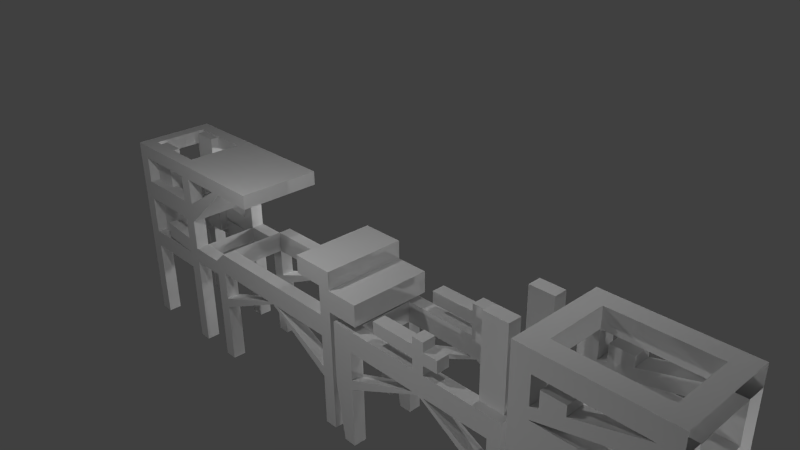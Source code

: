 # Source: achtergrond5.blend  (saved by Blender 2.74.0; exported with 4.5.12 LTS)
import bpy
from mathutils import Matrix  # noqa: F401  (used for matrix-valued properties, if any)

bpy.ops.wm.read_factory_settings(use_empty=True)
scene = bpy.context.scene
scene.name = 'Scene'

# ---- collections
col_collection_1 = bpy.data.collections.new('Collection 1'); scene.collection.children.link(col_collection_1)

# ---- materials (node trees are filled in below, after node groups)
mat_material = bpy.data.materials.new('Material')
mat_material.alpha_threshold = 0.0
mat_material.use_transparent_shadow = False
mat_material.roughness = 0.5
mat_material.line_color = (0.0, 0.0, 0.0, 1.0)

# ---- material node trees

# ---- world
world_world = bpy.data.worlds.new('World'); scene.world = world_world
world_world.color = (0.05088, 0.05088, 0.05088)
world_world.use_sun_shadow = False
world_world.sun_shadow_jitter_overblur = 0.0
world_world.cycles.sampling_method = 'MANUAL'
world_world.cycles.sample_map_resolution = 256

# ---- cameras
cam_camera = bpy.data.cameras.new('Camera')
cam_camera.clip_end = 100.0
cam_camera.lens = 35.0
cam_camera.sensor_width = 32.0
cam_camera.sensor_height = 18.0
cam_camera.ortho_scale = 7.314
cam_camera.dof.focus_distance = 0.0
cam_camera.dof.aperture_fstop = 128.0

# ---- lights
light_lamp_006 = bpy.data.lights.new('Lamp.006', 'POINT')
light_lamp_006.transmission_factor = 0.0
light_lamp_006.cutoff_distance = 30.0
light_lamp_006.energy = 100.0
light_lamp_006.shadow_buffer_clip_start = 1.001
light_lamp_006.shadow_soft_size = 0.1
light_lamp_006.shadow_maximum_resolution = 0.006
light_lamp_006.use_absolute_resolution = True
light_lamp_006.cycles.use_multiple_importance_sampling = False
light_lamp_005 = bpy.data.lights.new('Lamp.005', 'POINT')
light_lamp_005.transmission_factor = 0.0
light_lamp_005.cutoff_distance = 30.0
light_lamp_005.energy = 100.0
light_lamp_005.shadow_buffer_clip_start = 1.001
light_lamp_005.shadow_soft_size = 0.1
light_lamp_005.shadow_maximum_resolution = 0.006
light_lamp_005.use_absolute_resolution = True
light_lamp_005.cycles.use_multiple_importance_sampling = False
light_lamp_004 = bpy.data.lights.new('Lamp.004', 'POINT')
light_lamp_004.transmission_factor = 0.0
light_lamp_004.cutoff_distance = 30.0
light_lamp_004.energy = 100.0
light_lamp_004.shadow_buffer_clip_start = 1.001
light_lamp_004.shadow_soft_size = 0.1
light_lamp_004.shadow_maximum_resolution = 0.006
light_lamp_004.use_absolute_resolution = True
light_lamp_004.cycles.use_multiple_importance_sampling = False
light_lamp_003 = bpy.data.lights.new('Lamp.003', 'POINT')
light_lamp_003.transmission_factor = 0.0
light_lamp_003.cutoff_distance = 30.0
light_lamp_003.energy = 100.0
light_lamp_003.shadow_buffer_clip_start = 1.001
light_lamp_003.shadow_soft_size = 0.1
light_lamp_003.shadow_maximum_resolution = 0.006
light_lamp_003.use_absolute_resolution = True
light_lamp_003.cycles.use_multiple_importance_sampling = False
light_lamp_002 = bpy.data.lights.new('Lamp.002', 'POINT')
light_lamp_002.transmission_factor = 0.0
light_lamp_002.cutoff_distance = 30.0
light_lamp_002.energy = 100.0
light_lamp_002.shadow_buffer_clip_start = 1.001
light_lamp_002.shadow_soft_size = 0.1
light_lamp_002.shadow_maximum_resolution = 0.006
light_lamp_002.use_absolute_resolution = True
light_lamp_002.cycles.use_multiple_importance_sampling = False
light_lamp_001 = bpy.data.lights.new('Lamp.001', 'POINT')
light_lamp_001.transmission_factor = 0.0
light_lamp_001.cutoff_distance = 30.0
light_lamp_001.energy = 100.0
light_lamp_001.shadow_buffer_clip_start = 1.001
light_lamp_001.shadow_soft_size = 0.1
light_lamp_001.shadow_maximum_resolution = 0.006
light_lamp_001.use_absolute_resolution = True
light_lamp_001.cycles.use_multiple_importance_sampling = False
light_lamp = bpy.data.lights.new('Lamp', 'POINT')
light_lamp.transmission_factor = 0.0
light_lamp.cutoff_distance = 30.0
light_lamp.energy = 100.0
light_lamp.shadow_buffer_clip_start = 1.001
light_lamp.shadow_soft_size = 0.1
light_lamp.shadow_maximum_resolution = 0.006
light_lamp.use_absolute_resolution = True
light_lamp.cycles.use_multiple_importance_sampling = False

# ---- meshes
me_cube = bpy.data.meshes.new('Cube')
me_cube.from_pydata([(-4.673, 0.6182, -2.67), (-4.673, 0.42, -2.67), (-4.871, 0.42, -2.67), (-4.871, 0.6182, -2.67), (-4.673, 0.6182, 0.1616), (-4.673, 0.42, 0.1616), (-4.871, 0.42, 0.1616), (-4.871, 0.6182, 0.1616), (-4.673, 0.6182, -1.397), (-4.673, 0.42, -1.397), (-4.871, 0.42, -1.397), (-4.871, 0.6182, -1.397), (-4.673, 0.6182, -1.134), (-4.673, 0.42, -1.134), (-4.871, 0.42, -1.134), (-4.871, 0.6182, -1.134), (-4.673, 0.6182, -0.2451), (-4.673, 0.42, -0.2451), (-4.871, 0.42, -0.2451), (-4.871, 0.6182, -0.2451), (-4.673, 0.6182, -0.54), (-4.673, 0.42, -0.54), (-4.871, 0.42, -0.54), (-4.871, 0.6182, -0.54), (-3.454, 0.6182, -2.67), (-3.454, 0.42, -2.67), (-3.652, 0.42, -2.67), (-3.652, 0.6182, -2.67), (-3.454, 0.6182, 0.1616), (-3.454, 0.42, 0.1616), (-3.652, 0.42, 0.1616), (-3.652, 0.6182, 0.1616), (-3.454, 0.6182, -1.237), (-3.454, 0.42, -1.237), (-3.652, 0.42, -1.397), (-3.652, 0.6182, -1.397), (-3.454, 0.6182, -1.0), (-3.454, 0.42, -1.0), (-3.652, 0.42, -1.134), (-3.652, 0.6182, -1.134), (-3.454, 0.6182, -0.2451), (-3.454, 0.42, -0.2451), (-3.652, 0.42, -0.2451), (-3.652, 0.6182, -0.2451), (-3.454, 0.6182, -0.54), (-3.454, 0.42, -0.54), (-3.652, 0.42, -0.54), (-3.652, 0.6182, -0.54), (-4.229, 0.4864, 0.3524), (-4.229, 0.2882, 0.3524), (-4.601, 0.2882, 0.3524), (-4.601, 0.4864, 0.3524), (-4.229, 0.4864, -0.1297), (-4.229, 0.2882, -0.1297), (-4.601, 0.2882, -0.1297), (-4.601, 0.4864, -0.1297), (-4.229, 0.4864, -1.287), (-4.229, 0.2882, -1.287), (-4.601, 0.2882, -1.287), (-4.601, 0.4864, -1.287), (-3.454, 0.0, -0.2451), (-3.652, 0.0, -0.2451), (-3.454, 0.0, -0.54), (-3.652, 0.0, -0.54), (-4.673, 0.0, -0.2451), (-4.871, 0.0, -0.2451), (-4.673, 0.0, -0.54), (-4.871, 0.0, -0.54), (-4.673, 0.0, -1.397), (-4.871, 0.0, -1.397), (-4.673, 0.0, -1.134), (-4.871, 0.0, -1.134), (-3.454, 0.0, -1.237), (-3.652, 0.0, -1.397), (-3.454, 0.0, -1.0), (-3.652, 0.0, -1.134), (-4.673, 0.6182, 0.3716), (-4.673, 0.42, 0.3716), (-4.871, 0.42, 0.3716), (-4.871, 0.6182, 0.3716), (-3.454, 0.6182, 0.3716), (-3.454, 0.42, 0.3716), (-3.652, 0.42, 0.3716), (-3.652, 0.6182, 0.3716), (-3.454, 0.0, 0.1616), (-3.652, 0.0, 0.1616), (-3.454, 0.0, 0.3716), (-3.652, 0.0, 0.3716), (-4.673, 0.0, 0.1616), (-4.871, 0.0, 0.1616), (-4.673, 0.0, 0.3716), (-4.871, 0.0, 0.3716), (-2.81, 0.6182, 0.1616), (-2.81, 0.42, 0.1616), (-2.81, 0.6182, 0.3716), (-2.81, 0.42, 0.3716), (-2.81, 0.0, 0.1616), (-2.81, 0.0, 0.3716), (-1.985, 0.6182, 0.1616), (-1.985, 0.42, 0.1616), (-1.985, 0.6182, 0.3716), (-1.985, 0.42, 0.3716), (-1.985, 0.0, 0.1616), (-1.985, 0.0, 0.3716), (-2.702, 0.6182, -2.67), (-2.702, 0.42, -2.67), (-2.901, 0.42, -2.67), (-2.901, 0.6182, -2.67), (-2.705, 0.6182, -1.142), (-2.705, 0.42, -1.142), (-2.901, 0.42, -1.237), (-2.901, 0.6182, -1.237), (-2.702, 0.6182, -0.8194), (-2.702, 0.42, -0.8194), (-2.901, 0.42, -1.0), (-2.901, 0.6182, -1.0), (-2.705, 0.0, -1.142), (-2.901, 0.0, -1.237), (-2.702, 0.0, -0.8194), (-2.901, 0.0, -1.0), (-0.1854, 0.6182, -2.574), (-0.1854, 0.42, -2.574), (-0.3836, 0.42, -2.574), (-0.3836, 0.6182, -2.574), (-0.1854, 0.6182, -1.141), (-0.1854, 0.42, -1.141), (-0.3836, 0.42, -1.14), (-0.3836, 0.6182, -1.14), (-0.1854, 0.6182, -0.8171), (-0.1854, 0.42, -0.8171), (-0.3836, 0.42, -0.8167), (-0.3836, 0.6182, -0.8167), (-0.1854, 0.0, -1.141), (-0.3836, 0.0, -1.14), (-0.1854, 0.0, -0.8171), (-0.3836, 0.0, -0.8167), (-2.658, 0.42, 0.3716), (-2.658, 0.0, 0.3716), (-2.658, 0.0, 0.1616), (-2.658, 0.42, 0.1616), (-2.658, 0.6182, 0.1616), (-2.658, 0.6182, 0.3716), (-1.569, 0.6182, -1.141), (-1.569, 0.42, -1.141), (-1.567, 0.6182, -0.8181), (-1.567, 0.42, -0.8181), (-1.388, 0.6182, -1.141), (-1.388, 0.42, -1.141), (-1.386, 0.6182, -0.8179), (-1.386, 0.42, -0.8179), (-2.704, 0.6182, -1.736), (-2.704, 0.42, -1.736), (-2.901, 0.42, -1.794), (-2.901, 0.6182, -1.794), (-2.704, 0.6182, -1.582), (-2.704, 0.42, -1.582), (-2.901, 0.42, -1.65), (-2.901, 0.6182, -1.65), (-0.1854, 0.6182, -1.804), (-0.1854, 0.42, -1.804), (-0.3836, 0.42, -1.803), (-0.3836, 0.6182, -1.803), (-0.1854, 0.6182, -1.645), (-0.1854, 0.42, -1.645), (-0.3836, 0.42, -1.645), (-0.3836, 0.6182, -1.645), (-1.478, 0.6182, -1.141), (-1.478, 0.42, -1.141), (-1.477, 0.6182, -0.818), (-1.477, 0.42, -0.818), (-0.184, 0.6182, -0.09975), (-0.184, 0.42, -0.09975), (-0.3822, 0.42, -0.09937), (-0.3822, 0.6182, -0.09937), (-0.184, 0.0, -0.09975), (-0.3822, 0.0, -0.09937), (-0.3832, 0.42, -0.6939), (-0.3832, 0.0, -0.6939), (-0.185, 0.0, -0.6943), (-0.185, 0.42, -0.6943), (-0.185, 0.6182, -0.6943), (-0.3832, 0.6182, -0.6939), (-0.3826, 0.0, -0.3725), (-0.1845, 0.42, -0.3729), (-0.1845, 0.6182, -0.3729), (-0.3826, 0.42, -0.3725), (-0.1845, 0.0, -0.3729), (-0.3826, 0.6182, -0.3725), (0.3114, 0.0, -0.6955), (0.3114, 0.42, -0.6955), (0.3114, 0.6182, -0.6955), (0.3119, 0.42, -0.374), (0.3119, 0.6182, -0.374), (0.3119, 0.0, -0.374), (-0.8284, 0.42, -0.09855), (-0.8284, 0.6182, -0.09855), (-0.8284, 0.0, -0.09855), (-0.8289, 0.0, -0.3717), (-0.8289, 0.42, -0.3717), (-0.8289, 0.6182, -0.3717), (0.2119, 0.6182, -2.65), (0.2119, 0.42, -2.65), (0.0137, 0.42, -2.65), (0.0137, 0.6182, -2.65), (0.2091, 0.6182, -1.122), (0.2091, 0.42, -1.122), (-0.1164, 0.42, -1.127), (-0.1164, 0.6182, -1.127), (0.2119, 0.6182, -0.7992), (0.2119, 0.42, -0.7992), (-0.1164, 0.42, -0.8011), (-0.1164, 0.6182, -0.8011), (0.2091, 0.0, -1.122), (-0.1164, 0.0, -1.127), (0.2119, 0.0, -0.7992), (-0.1164, 0.0, -0.8011), (2.729, 0.6182, -2.553), (2.729, 0.42, -2.553), (2.531, 0.42, -2.553), (2.531, 0.6182, -2.553), (2.729, 0.6182, -1.121), (2.729, 0.42, -1.121), (2.531, 0.42, -1.12), (2.531, 0.6182, -1.12), (2.729, 0.6182, -0.7969), (2.729, 0.42, -0.7969), (2.531, 0.42, -0.7965), (2.531, 0.6182, -0.7965), (2.729, 0.0, -1.121), (2.531, 0.0, -1.12), (2.729, 0.0, -0.7969), (2.531, 0.0, -0.7965), (1.345, 0.6182, -1.121), (1.345, 0.42, -1.121), (1.347, 0.6182, -0.7978), (1.347, 0.42, -0.7978), (1.527, 0.6182, -1.121), (1.527, 0.42, -1.121), (1.528, 0.6182, -0.7976), (1.528, 0.42, -0.7976), (0.2102, 0.6182, -1.716), (0.2102, 0.42, -1.716), (-0.1164, 0.42, -1.774), (-0.1164, 0.6182, -1.774), (0.2099, 0.6182, -1.562), (0.2099, 0.42, -1.562), (-0.1164, 0.42, -1.63), (-0.1164, 0.6182, -1.63), (2.729, 0.6182, -1.783), (2.729, 0.42, -1.783), (2.531, 0.42, -1.783), (2.531, 0.6182, -1.783), (2.729, 0.6182, -1.625), (2.729, 0.42, -1.625), (2.531, 0.42, -1.625), (2.531, 0.6182, -1.625), (1.436, 0.6182, -1.121), (1.436, 0.42, -1.121), (1.437, 0.6182, -0.7977), (1.437, 0.42, -0.7977), (-3.454, 0.6182, -0.812), (-3.454, 0.42, -0.812), (-3.652, 0.42, -0.8912), (-3.652, 0.6182, -0.8912), (-4.26, 0.42, -1.08), (-4.26, 0.6182, -1.08), (1.346, 0.6182, -0.3304), (-4.26, 0.42, -0.837), (-4.26, 0.6182, -0.837), (1.346, 0.42, -0.3304), (1.527, 0.6182, -0.3302), (1.527, 0.42, -0.3302), (1.437, 0.6182, -0.3303), (1.437, 0.42, -0.3303), (1.347, 0.42, -0.6298), (1.437, 0.42, -0.6297), (1.437, 0.6182, -0.6297), (1.347, 0.6182, -0.6298), (1.528, 0.42, -0.654), (1.528, 0.6182, -0.654), (1.437, 0.42, -0.4424), (1.346, 0.6182, -0.4425), (1.527, 0.6182, -0.4707), (1.346, 0.42, -0.4425), (1.437, 0.6182, -0.4424), (1.527, 0.42, -0.4707), (1.755, 0.42, -0.6538), (1.755, 0.6182, -0.6538), (1.755, 0.6182, -0.4704), (1.755, 0.42, -0.4704), (0.6597, 0.42, -0.6306), (0.6597, 0.6182, -0.6306), (0.6595, 0.6182, -0.4433), (0.6595, 0.42, -0.4433), (2.657, 0.4864, 0.3921), (2.657, 0.2882, 0.3921), (2.286, 0.2882, 0.3921), (2.286, 0.4864, 0.3921), (2.657, 0.4864, -0.09002), (2.657, 0.2882, -0.09002), (2.286, 0.2882, -0.09002), (2.286, 0.4864, -0.09002), (2.657, 0.4864, -1.024), (2.657, 0.2882, -1.024), (2.286, 0.2882, -1.024), (2.286, 0.4864, -1.024), (3.159, 0.7238, -3.801), (3.159, 0.4483, -3.801), (2.883, 0.4483, -3.801), (2.883, 0.7238, -3.801), (3.159, 0.7238, 0.1359), (3.159, 0.4483, 0.1359), (2.883, 0.4483, 0.1359), (2.883, 0.7238, 0.1359), (3.159, 0.7238, -2.03), (3.159, 0.4483, -2.03), (2.883, 0.4483, -2.03), (2.883, 0.7238, -2.03), (3.159, 0.7238, -1.666), (3.159, 0.4483, -1.666), (2.883, 0.4483, -1.666), (2.883, 0.7238, -1.666), (3.159, 0.7238, -0.4294), (3.159, 0.4483, -0.4294), (2.883, 0.4483, -0.4294), (2.883, 0.7238, -0.4294), (3.159, 0.7238, -0.8395), (3.159, 0.4483, -0.8395), (2.883, 0.4483, -0.8395), (2.883, 0.7238, -0.8395), (4.854, 0.7238, -3.801), (4.854, 0.4483, -3.801), (4.579, 0.4483, -3.801), (4.579, 0.7238, -3.801), (4.854, 0.7238, 0.1359), (4.854, 0.4483, 0.1359), (4.579, 0.4483, 0.1359), (4.579, 0.7238, 0.1359), (4.854, 0.7238, -1.808), (4.854, 0.4483, -1.808), (4.579, 0.4483, -2.03), (4.579, 0.7238, -2.03), (4.854, 0.7238, -1.479), (4.854, 0.4483, -1.479), (4.579, 0.4483, -1.666), (4.579, 0.7238, -1.666), (4.854, 0.7238, -0.4294), (4.854, 0.4483, -0.4294), (4.579, 0.4483, -0.4294), (4.579, 0.7238, -0.4294), (4.854, 0.7238, -0.8395), (4.854, 0.4483, -0.8395), (4.579, 0.4483, -0.8395), (4.579, 0.7238, -0.8395), (3.28, 0.4483, -0.2285), (3.28, 0.7238, -0.2285), (3.28, 0.7238, -0.4006), (3.28, 0.4483, -0.4006), (3.614, 0.4483, -0.3214), (3.614, 0.4483, -0.1348), (3.614, 0.7238, -0.3214), (4.854, 0.7238, -0.09226), (3.614, 0.7238, -0.1348), (4.579, 0.7238, -0.09226), (4.579, 0.4483, -0.09226), (4.854, 0.4483, -0.09226), (4.854, 0.0, -0.4294), (4.579, 0.0, -0.4294), (4.854, 0.0, -0.8395), (4.579, 0.0, -0.8395), (3.159, 0.0, -0.4294), (2.883, 0.0, -0.4294), (3.159, 0.0, -0.8395), (2.883, 0.0, -0.8395), (3.159, 0.0, -2.03), (2.883, 0.0, -2.03), (3.159, 0.0, -1.666), (2.883, 0.0, -1.666), (4.854, 0.0, -1.808), (4.579, 0.0, -2.03), (4.854, 0.0, -1.479), (4.579, 0.0, -1.666), (3.159, 0.7238, 0.4279), (3.159, 0.4483, 0.4279), (2.883, 0.4483, 0.4279), (2.883, 0.7238, 0.4279), (4.854, 0.7238, 0.4279), (4.854, 0.4483, 0.4279), (4.579, 0.4483, 0.4279), (4.579, 0.7238, 0.4279), (4.854, 0.0, 0.1359), (4.579, 0.0, 0.1359), (4.854, 0.0, 0.4279), (4.579, 0.0, 0.4279), (3.159, 0.0, 0.1359), (2.883, 0.0, 0.1359), (3.159, 0.0, 0.4279), (2.883, 0.0, 0.4279), (4.854, 0.7238, -1.218), (4.854, 0.4483, -1.218), (4.579, 0.4483, -1.328), (4.579, 0.7238, -1.328), (2.883, 0.7238, -0.2625), (2.883, 0.4483, -0.2625), (3.159, 0.4483, -0.2625), (3.159, 0.7238, -0.2625), (3.281, 0.4483, 0.007717), (3.281, 0.7238, 0.007717), (3.614, 0.4483, 0.008718), (3.614, 0.7238, 0.008718)], [], [(0, 1, 2, 3), (84, 29, 93, 96), (16, 4, 5, 17), (17, 5, 6, 18), (18, 6, 7, 19), (8, 0, 3, 11), (12, 8, 11, 15), (2, 10, 11, 3), (1, 9, 10, 2), (0, 8, 9, 1), (20, 12, 15, 23), (10, 14, 15, 11), (13, 14, 71, 70), (8, 12, 13, 9), (4, 16, 19, 7), (22, 18, 19, 23), (22, 21, 66, 67), (20, 21, 17, 16), (12, 20, 21, 13), (13, 21, 22, 14), (14, 22, 23, 15), (16, 20, 23, 19), (24, 25, 26, 27), (31, 30, 82, 83), (40, 28, 29, 41), (41, 29, 30, 42), (42, 30, 31, 43), (32, 24, 27, 35), (36, 32, 35, 39), (26, 34, 35, 27), (25, 33, 34, 26), (24, 32, 33, 25), (260, 36, 39, 263), (34, 38, 39, 35), (37, 38, 75, 74), (32, 36, 37, 33), (28, 40, 43, 31), (46, 42, 43, 47), (46, 45, 62, 63), (44, 45, 41, 40), (260, 44, 45, 261), (261, 45, 46, 262), (262, 46, 47, 263), (40, 44, 47, 43), (48, 51, 50, 49), (52, 48, 49, 53), (53, 49, 50, 54), (54, 50, 51, 55), (48, 52, 55, 51), (58, 54, 55, 59), (57, 53, 54, 58), (56, 52, 53, 57), (52, 56, 59, 55), (20, 16, 43, 47), (16, 17, 42, 43), (20, 47, 46, 21), (46, 42, 17, 21), (263, 39, 265, 268), (41, 42, 61, 60), (42, 46, 63, 61), (45, 62, 60, 41), (262, 263, 268, 267), (17, 18, 65, 64), (18, 22, 67, 65), (21, 17, 64, 66), (12, 13, 38, 39), (8, 12, 39, 35), (35, 34, 9, 8), (34, 38, 13, 9), (44, 260, 263, 47), (14, 10, 69, 71), (9, 13, 70, 68), (10, 9, 68, 69), (36, 260, 261, 37), (38, 34, 73, 75), (33, 37, 74, 72), (34, 33, 72, 73), (76, 79, 78, 77), (80, 83, 82, 81), (28, 31, 83, 80), (81, 86, 97, 95), (7, 6, 78, 79), (5, 77, 90, 88), (4, 7, 79, 76), (5, 4, 76, 77), (77, 82, 83, 76), (83, 31, 4, 76), (30, 82, 77, 5), (4, 31, 30, 5), (82, 30, 85, 87), (81, 82, 87, 86), (30, 29, 84, 85), (264, 267, 268, 265), (78, 6, 89, 91), (77, 78, 91, 90), (6, 5, 88, 89), (138, 139, 99, 102), (136, 137, 103, 101), (28, 80, 94, 92), (80, 81, 95, 94), (29, 28, 92, 93), (99, 101, 103, 102), (99, 98, 100, 101), (272, 273, 271, 270), (140, 141, 100, 98), (141, 136, 101, 100), (139, 140, 98, 99), (104, 105, 106, 107), (150, 104, 107, 153), (112, 108, 111, 115), (156, 110, 111, 157), (155, 109, 110, 156), (154, 108, 109, 155), (110, 111, 115, 114), (113, 114, 119, 118), (108, 112, 113, 109), (37, 261, 262, 38), (114, 110, 117, 119), (109, 113, 118, 116), (110, 109, 116, 117), (36, 115, 111, 32), (37, 114, 115, 36), (37, 33, 110, 114), (32, 111, 110, 33), (112, 115, 114, 113), (120, 121, 122, 123), (158, 120, 123, 161), (128, 124, 127, 131), (164, 126, 127, 165), (163, 125, 126, 164), (162, 124, 125, 163), (126, 127, 131, 130), (186, 183, 171, 174), (124, 128, 129, 125), (130, 126, 133, 135), (125, 129, 134, 132), (126, 125, 132, 133), (187, 185, 198, 199), (147, 146, 127, 126), (142, 108, 112, 144), (148, 149, 130, 131), (147, 126, 130, 149), (93, 92, 140, 139), (94, 95, 136, 141), (92, 94, 141, 140), (39, 38, 264, 265), (95, 97, 137, 136), (96, 93, 139, 138), (139, 138, 62, 45), (44, 140, 139, 45), (40, 92, 140, 44), (41, 93, 92, 40), (41, 60, 96, 93), (109, 143, 145, 113), (112, 113, 145, 144), (166, 142, 144, 168), (109, 108, 142, 143), (127, 146, 148, 131), (167, 147, 149, 169), (168, 169, 149, 148), (167, 166, 146, 147), (104, 150, 151, 105), (105, 151, 152, 106), (106, 152, 153, 107), (154, 150, 153, 157), (108, 154, 157, 111), (150, 154, 155, 151), (151, 155, 156, 152), (152, 156, 157, 153), (120, 158, 159, 121), (121, 159, 160, 122), (122, 160, 161, 123), (162, 158, 161, 165), (124, 162, 165, 127), (158, 162, 163, 159), (159, 163, 164, 160), (160, 164, 165, 161), (143, 142, 166, 167), (144, 145, 169, 168), (143, 167, 169, 145), (146, 166, 168, 148), (167, 151, 150, 166), (154, 155, 143, 142), (151, 167, 143, 155), (154, 142, 166, 150), (166, 161, 160, 167), (165, 161, 166, 146), (146, 147, 164, 165), (147, 167, 160, 164), (171, 172, 175, 174), (170, 173, 172, 171), (183, 184, 170, 171), (185, 182, 197, 198), (184, 187, 173, 170), (128, 131, 181, 180), (131, 130, 176, 181), (129, 128, 180, 179), (38, 262, 267, 264), (130, 135, 177, 176), (134, 129, 179, 178), (180, 181, 187, 184), (181, 176, 185, 187), (184, 183, 191, 192), (176, 177, 182, 185), (183, 186, 193, 191), (189, 190, 192, 191), (188, 189, 191, 193), (180, 184, 192, 190), (178, 179, 189, 188), (179, 180, 190, 189), (198, 197, 196, 194), (199, 198, 194, 195), (173, 187, 199, 195), (175, 172, 194, 196), (172, 173, 195, 194), (200, 201, 202, 203), (240, 200, 203, 243), (208, 204, 207, 211), (246, 206, 207, 247), (245, 205, 206, 246), (244, 204, 205, 245), (206, 210, 211, 207), (209, 210, 215, 214), (204, 205, 209, 208), (210, 206, 213, 215), (205, 209, 214, 212), (206, 205, 212, 213), (208, 211, 210, 209), (216, 217, 218, 219), (248, 216, 219, 251), (224, 220, 223, 227), (254, 222, 223, 255), (253, 221, 222, 254), (252, 220, 221, 253), (222, 223, 227, 226), (220, 224, 225, 221), (226, 222, 229, 231), (221, 225, 230, 228), (222, 221, 228, 229), (237, 236, 223, 222), (232, 204, 208, 234), (238, 239, 226, 227), (237, 222, 226, 239), (205, 233, 235, 209), (208, 209, 235, 234), (256, 232, 234, 258), (205, 204, 232, 233), (223, 236, 238, 227), (257, 237, 239, 259), (284, 281, 266, 272), (257, 256, 236, 237), (200, 240, 241, 201), (201, 241, 242, 202), (202, 242, 243, 203), (244, 240, 243, 247), (204, 244, 247, 207), (240, 244, 245, 241), (241, 245, 246, 242), (242, 246, 247, 243), (216, 248, 249, 217), (217, 249, 250, 218), (218, 250, 251, 219), (252, 248, 251, 255), (220, 252, 255, 223), (248, 252, 253, 249), (249, 253, 254, 250), (250, 251, 255, 254), (233, 232, 256, 257), (283, 280, 273, 269), (233, 257, 259, 235), (236, 256, 258, 238), (257, 241, 240, 256), (244, 245, 233, 232), (241, 257, 233, 245), (244, 232, 256, 240), (256, 251, 250, 257), (255, 251, 256, 236), (236, 237, 254, 255), (237, 257, 250, 254), (225, 224, 227, 226), (230, 225, 226, 231), (266, 269, 273, 272), (285, 282, 270, 271), (280, 285, 271, 273), (282, 284, 272, 270), (281, 283, 269, 266), (234, 235, 274, 277), (238, 258, 276, 279), (259, 239, 278, 275), (239, 238, 279, 278), (235, 259, 275, 274), (258, 234, 277, 276), (283, 281, 292, 293), (279, 276, 284, 282), (275, 278, 285, 280), (282, 285, 289, 288), (274, 275, 280, 283), (276, 277, 281, 284), (286, 287, 288, 289), (279, 282, 288, 287), (278, 279, 287, 286), (285, 278, 286, 289), (291, 290, 293, 292), (281, 277, 291, 292), (277, 274, 290, 291), (274, 283, 293, 290), (294, 297, 296, 295), (298, 294, 295, 299), (299, 295, 296, 300), (300, 296, 297, 301), (294, 298, 301, 297), (304, 300, 301, 305), (303, 299, 300, 304), (302, 298, 299, 303), (298, 302, 305, 301), (306, 307, 308, 309), (405, 310, 311, 404), (404, 311, 312, 403), (403, 312, 313, 402), (314, 306, 309, 317), (318, 314, 317, 321), (308, 316, 317, 309), (307, 315, 316, 308), (306, 314, 315, 307), (326, 318, 321, 329), (316, 320, 321, 317), (319, 320, 377, 376), (314, 315, 319, 318), (405, 322, 325, 402), (328, 324, 325, 329), (328, 327, 372, 373), (326, 322, 323, 327), (318, 326, 327, 319), (319, 327, 328, 320), (320, 328, 329, 321), (322, 326, 329, 325), (330, 331, 332, 333), (337, 336, 388, 389), (361, 334, 335, 365), (365, 335, 336, 364), (364, 336, 337, 363), (338, 330, 333, 341), (342, 338, 341, 345), (332, 340, 341, 333), (331, 339, 340, 332), (330, 338, 339, 331), (398, 342, 345, 401), (340, 344, 345, 341), (343, 344, 381, 380), (338, 342, 343, 339), (361, 346, 349, 363), (352, 348, 349, 353), (352, 351, 368, 369), (350, 346, 347, 351), (398, 350, 351, 399), (399, 351, 352, 400), (400, 352, 353, 401), (346, 350, 353, 349), (355, 405, 404, 354), (360, 362, 337, 363), (358, 364, 336, 359), (357, 323, 322, 356), (364, 358, 360, 363), (334, 361, 363, 337), (348, 364, 363, 349), (347, 365, 364, 348), (346, 361, 365, 347), (326, 322, 349, 353), (322, 323, 348, 349), (326, 353, 352, 327), (352, 348, 323, 327), (310, 405, 402, 313), (347, 348, 367, 366), (348, 352, 369, 367), (351, 347, 366, 368), (344, 400, 401, 345), (323, 324, 371, 370), (324, 328, 373, 371), (327, 323, 370, 372), (318, 319, 344, 345), (314, 318, 345, 341), (341, 340, 315, 314), (340, 344, 319, 315), (350, 398, 401, 353), (320, 316, 375, 377), (315, 319, 376, 374), (316, 315, 374, 375), (342, 398, 399, 343), (344, 340, 379, 381), (339, 343, 380, 378), (340, 339, 378, 379), (382, 385, 384, 383), (386, 389, 388, 387), (334, 337, 389, 386), (313, 312, 384, 385), (311, 383, 396, 394), (310, 313, 385, 382), (311, 310, 382, 383), (383, 388, 389, 382), (389, 337, 310, 382), (336, 388, 383, 311), (310, 337, 336, 311), (388, 336, 391, 393), (387, 388, 393, 392), (336, 335, 390, 391), (323, 404, 403, 324), (384, 312, 395, 397), (383, 384, 397, 396), (312, 311, 394, 395), (343, 399, 400, 344), (322, 405, 404, 323), (324, 403, 402, 325), (357, 358, 359, 354), (356, 355, 362, 360), (337, 362, 359, 336), (322, 405, 355, 356), (323, 357, 354, 404), (358, 357, 356, 360), (355, 354, 406, 407), (409, 407, 406, 408), (354, 359, 408, 406), (362, 355, 407, 409), (359, 362, 409, 408)])
_uv = me_cube.uv_layers.new(name='UVMap')
_uv.uv.foreach_set('vector', [0.4466, 0.9993, 0.4466, 0.9797, 0.4663, 0.9797, 0.4663, 0.9993, 0.184, 0.7417, 0.2257, 0.7417, 0.2257, 0.8055, 0.184, 0.8055, 0.7231, 0.838, 0.7635, 0.838, 0.7635, 0.8577, 0.7231, 0.8577, 0.2356, 0.9956, 0.2356, 0.9553, 0.2553, 0.9553, 0.2553, 0.9956, 0.103, 0.5747, 0.103, 0.5344, 0.1227, 0.5344, 0.1227, 0.5747, 0.1755, 0.4939, 0.3019, 0.4939, 0.3019, 0.5136, 0.1755, 0.5136, 0.1494, 0.4939, 0.1755, 0.4939, 0.1755, 0.5136, 0.1494, 0.5136, 0.103, 0.815, 0.103, 0.6888, 0.1227, 0.6888, 0.1227, 0.815, 0.9703, 0.3237, 0.9703, 0.1975, 0.9899, 0.1975, 0.9899, 0.3237, 0.5889, 0.6882, 0.5889, 0.8144, 0.5692, 0.8144, 0.5692, 0.6882, 0.09046, 0.4939, 0.1494, 0.4939, 0.1494, 0.5136, 0.09046, 0.5136, 0.103, 0.6888, 0.103, 0.6628, 0.1227, 0.6628, 0.1227, 0.6888, 0.9779, 0.4283, 0.9976, 0.4283, 0.9976, 0.4699, 0.9779, 0.4699, 0.5889, 0.8144, 0.5889, 0.8404, 0.5692, 0.8404, 0.5692, 0.8144, 0.02084, 0.4939, 0.06119, 0.4939, 0.06119, 0.5136, 0.02084, 0.5136, 0.103, 0.6039, 0.103, 0.5747, 0.1227, 0.5747, 0.1227, 0.6039, 0.3019, 0.9489, 0.3215, 0.9489, 0.3215, 0.9905, 0.3019, 0.9905, 0.7231, 0.9605, 0.7428, 0.9605, 0.7428, 0.9898, 0.7231, 0.9898, 0.5889, 0.8404, 0.5889, 0.8993, 0.5692, 0.8993, 0.5692, 0.8404, 0.9969, 0.0, 0.9969, 0.05889, 0.9773, 0.05889, 0.9773, 1.181e-08, 0.103, 0.6628, 0.103, 0.6039, 0.1227, 0.6039, 0.1227, 0.6628, 0.06119, 0.4939, 0.09046, 0.4939, 0.09046, 0.5136, 0.06119, 0.5136, 0.6502, 0.9941, 0.6502, 0.9745, 0.6699, 0.9745, 0.6699, 0.9941, 0.4974, 0.3885, 0.5171, 0.3885, 0.5171, 0.4093, 0.4974, 0.4093, 0.11, 0.9561, 0.11, 0.9964, 0.09031, 0.9964, 0.09031, 0.9561, 0.06134, 0.9959, 0.06134, 0.9556, 0.08101, 0.9556, 0.08101, 0.9959, 0.5171, 0.3482, 0.5171, 0.3885, 0.4974, 0.3885, 0.4974, 0.3482, 0.1596, 0.3731, 0.3019, 0.3731, 0.3019, 0.3927, 0.1755, 0.3927, 0.1361, 0.3731, 0.1596, 0.3731, 0.1755, 0.3927, 0.1494, 0.3927, 0.8759, 0.5853, 0.8759, 0.7115, 0.8563, 0.7115, 0.8563, 0.5853, 0.2952, 0.8383, 0.2952, 0.9804, 0.2755, 0.9645, 0.2755, 0.8383, 0.8563, 0.5853, 0.8563, 0.7273, 0.8366, 0.7273, 0.8366, 0.5853, 0.1174, 0.3731, 0.1361, 0.3731, 0.1494, 0.3927, 0.1253, 0.3927, 0.8759, 0.7115, 0.8759, 0.7375, 0.8563, 0.7375, 0.8563, 0.7115, 0.5796, 0.9853, 0.5597, 0.9853, 0.5597, 0.9437, 0.5796, 0.9437, 0.8563, 0.7273, 0.8563, 0.7508, 0.8366, 0.7508, 0.8366, 0.7273, 0.02084, 0.3731, 0.06119, 0.3731, 0.06119, 0.3927, 0.02084, 0.3927, 0.5171, 0.319, 0.5171, 0.3482, 0.4974, 0.3482, 0.4974, 0.319, 0.2257, 0.721, 0.2257, 0.7406, 0.184, 0.7406, 0.184, 0.721, 0.3019, 0.9489, 0.3019, 0.9293, 0.3311, 0.9293, 0.3311, 0.9489, 0.8563, 0.7694, 0.8563, 0.7964, 0.8366, 0.7964, 0.8366, 0.7694, 0.8269, 0.7964, 0.8539, 0.7964, 0.8539, 0.816, 0.8191, 0.816, 0.5171, 0.2842, 0.5171, 0.319, 0.4974, 0.319, 0.4974, 0.2842, 0.06119, 0.3731, 0.09046, 0.3731, 0.09046, 0.3927, 0.06119, 0.3927, 0.945, 0.9935, 0.945, 0.9567, 0.9646, 0.9567, 0.9646, 0.9935, 0.9506, 0.2452, 0.9506, 0.1975, 0.9703, 0.1975, 0.9703, 0.2452, 0.2927, 0.6282, 0.2927, 0.6759, 0.2559, 0.6759, 0.2559, 0.6282, 0.9773, 0.1146, 0.9773, 0.1624, 0.9576, 0.1624, 0.9576, 0.1146, 0.2927, 0.6759, 0.2927, 0.7237, 0.2559, 0.7237, 0.2559, 0.6759, 0.9773, 0.0, 0.9773, 0.1146, 0.9576, 0.1146, 0.9576, 1.181e-08, 0.2927, 0.5136, 0.2927, 0.6282, 0.2559, 0.6282, 0.2559, 0.5136, 0.9506, 0.3598, 0.9506, 0.2452, 0.9703, 0.2452, 0.9703, 0.3598, 0.2927, 0.7237, 0.2927, 0.8383, 0.2559, 0.8383, 0.2559, 0.7237, 0.09046, 0.4939, 0.06119, 0.4939, 0.06119, 0.3927, 0.09046, 0.3927, 0.8759, 0.9836, 0.8563, 0.9836, 0.8563, 0.8824, 0.8759, 0.8824, 0.01967, 0.8819, 0.01967, 0.9831, 3.253e-08, 0.9831, 0.0, 0.8819, 0.7107, 0.3854, 0.6814, 0.3854, 0.6814, 0.2842, 0.7107, 0.2842, 0.1253, 0.3927, 0.1494, 0.3927, 0.1441, 0.453, 0.1199, 0.453, 0.6398, 0.3038, 0.6398, 0.2842, 0.6814, 0.2842, 0.6814, 0.3038, 0.5171, 0.3482, 0.5171, 0.319, 0.5588, 0.319, 0.5588, 0.3482, 0.3019, 0.9293, 0.3019, 0.8877, 0.3311, 0.8877, 0.3311, 0.9293, 0.6795, 0.9329, 0.6992, 0.9329, 0.6992, 0.993, 0.6795, 0.993, 0.9779, 0.4699, 0.9976, 0.4699, 0.9976, 0.5115, 0.9779, 0.5115, 0.103, 0.5747, 0.103, 0.6039, 0.06134, 0.6039, 0.06134, 0.5747, 0.6795, 0.9745, 0.6502, 0.9745, 0.6502, 0.9329, 0.6795, 0.9329, 0.8956, 0.9836, 0.8759, 0.9836, 0.8759, 0.8824, 0.8956, 0.8824, 0.1755, 0.4939, 0.1494, 0.4939, 0.1494, 0.3927, 0.1755, 0.3927, 0.01967, 0.8819, 0.03933, 0.8819, 0.03933, 0.9831, 0.01967, 0.9831, 0.8928, 0.5793, 0.8668, 0.5793, 0.8668, 0.4781, 0.8928, 0.4781, 0.09046, 0.3731, 0.1174, 0.3731, 0.1253, 0.3927, 0.09046, 0.3927, 0.103, 0.6628, 0.103, 0.6888, 0.06134, 0.6888, 0.06134, 0.6628, 0.5692, 0.8144, 0.5692, 0.8404, 0.5276, 0.8404, 0.5276, 0.8144, 0.3215, 0.9489, 0.3412, 0.9489, 0.3412, 0.9905, 0.3215, 0.9905, 0.8563, 0.7508, 0.8563, 0.7694, 0.8366, 0.7694, 0.8366, 0.7508, 0.8759, 0.7375, 0.8759, 0.7115, 0.9176, 0.7115, 0.9176, 0.7375, 0.8366, 0.7273, 0.8366, 0.7508, 0.7949, 0.7508, 0.7949, 0.7273, 0.2039, 0.9901, 0.184, 0.9901, 0.184, 0.9485, 0.2039, 0.9485, 0.184, 0.7798, 0.184, 0.7994, 0.1644, 0.7994, 0.1644, 0.7798, 0.184, 0.659, 0.184, 0.6787, 0.1644, 0.6787, 0.1644, 0.659, 0.02084, 0.3731, 0.02084, 0.3927, 2.957e-09, 0.3927, 5.914e-09, 0.3731, 0.1644, 0.659, 0.1227, 0.659, 0.1227, 0.5953, 0.1644, 0.5953, 0.1227, 0.5344, 0.103, 0.5344, 0.103, 0.5136, 0.1227, 0.5136, 0.7635, 0.8577, 0.7843, 0.8577, 0.7843, 0.8993, 0.7635, 0.8993, 0.02084, 0.4939, 0.02084, 0.5136, 5.914e-09, 0.5136, 8.872e-09, 0.4939, 0.7635, 0.8577, 0.7635, 0.838, 0.7843, 0.838, 0.7843, 0.8577, 0.1644, 0.7798, 0.1644, 0.6787, 0.184, 0.6787, 0.184, 0.7798, 2.957e-09, 0.3927, 0.02084, 0.3927, 0.02084, 0.4939, 8.872e-09, 0.4939, 0.4466, 0.8785, 0.4675, 0.8785, 0.4675, 0.9797, 0.4466, 0.9797, 0.059, 0.8819, 0.059, 0.9831, 0.03933, 0.9831, 0.03933, 0.8819, 0.5171, 0.4093, 0.5171, 0.3885, 0.5588, 0.3885, 0.5588, 0.4093, 0.1644, 0.659, 0.1644, 0.6787, 0.1227, 0.6787, 0.1227, 0.659, 0.2257, 0.7221, 0.2257, 0.7417, 0.184, 0.7417, 0.184, 0.7221, 0.7699, 0.9846, 0.7699, 0.9605, 0.7895, 0.9605, 0.7895, 0.9846, 0.103, 0.5136, 0.103, 0.5344, 0.06134, 0.5344, 0.06134, 0.5136, 0.1644, 0.7798, 0.1644, 0.7994, 0.1227, 0.7994, 0.1227, 0.7798, 0.3412, 0.9489, 0.3608, 0.9489, 0.3608, 0.9905, 0.3412, 0.9905, 0.184, 0.8206, 0.2257, 0.8206, 0.2257, 0.8872, 0.184, 0.8872, 0.1644, 0.5802, 0.1227, 0.5802, 0.1227, 0.5136, 0.1644, 0.5136, 0.02084, 0.3731, 5.914e-09, 0.3731, 0.0, 0.3094, 0.02084, 0.3094, 0.184, 0.659, 0.1644, 0.659, 0.1644, 0.5953, 0.184, 0.5953, 0.2257, 0.7417, 0.2454, 0.7417, 0.2454, 0.8055, 0.2257, 0.8055, 0.7907, 0.9409, 0.7699, 0.9409, 0.7699, 0.8993, 0.7907, 0.8993, 0.7907, 0.9409, 0.7907, 0.9605, 0.7699, 0.9605, 0.7699, 0.9409, 0.2862, 0.9804, 0.2862, 1.0, 0.2772, 1.0, 0.2772, 0.9804, 0.02084, 0.2943, 2.957e-09, 0.2943, 5.914e-09, 0.2276, 0.02084, 0.2276, 0.184, 0.5802, 0.1644, 0.5802, 0.1644, 0.5136, 0.184, 0.5136, 0.2257, 0.8206, 0.2454, 0.8206, 0.2454, 0.8872, 0.2257, 0.8872, 0.7949, 0.9921, 0.7949, 0.9725, 0.8146, 0.9725, 0.8146, 0.9921, 0.2091, 0.2988, 0.3019, 0.2987, 0.3019, 0.3183, 0.2149, 0.3183, 0.1182, 0.2987, 0.1502, 0.2989, 0.1596, 0.3183, 0.1361, 0.3183, 0.9843, 0.6864, 0.9843, 0.7273, 0.9646, 0.7273, 0.9646, 0.6864, 0.6355, 0.6687, 0.6792, 0.6687, 0.6698, 0.6881, 0.6288, 0.6881, 0.6502, 0.7638, 0.6502, 0.7202, 0.6699, 0.7202, 0.6699, 0.7638, 0.9703, 0.4277, 0.9506, 0.4277, 0.9506, 0.4043, 0.9703, 0.4043, 0.04168, 0.7433, 0.04168, 0.7633, 0.0, 0.7633, 1.14e-08, 0.7433, 0.6502, 0.7202, 0.6502, 0.6882, 0.6699, 0.6882, 0.6699, 0.7202, 0.8082, 0.7964, 0.8269, 0.7964, 0.8191, 0.816, 0.7949, 0.816, 0.4187, 0.9413, 0.3952, 0.9413, 0.3952, 0.8997, 0.4187, 0.8997, 0.6699, 0.7202, 0.6699, 0.6882, 0.7116, 0.6882, 0.7116, 0.7202, 0.9975, 0.5531, 0.9779, 0.5531, 0.9779, 0.5115, 0.9975, 0.5115, 0.1361, 0.3731, 0.1361, 0.3183, 0.1596, 0.3183, 0.1596, 0.3731, 0.04168, 0.8181, 0.04168, 0.7633, 0.06134, 0.7633, 0.06134, 0.8181, 0.9264, 0.1407, 0.9499, 0.1407, 0.9499, 0.1955, 0.9264, 0.1955, 0.9773, 0.1137, 0.9773, 0.05889, 0.9969, 0.05889, 0.9969, 0.1137, 0.06134, 0.7433, 0.06134, 0.7633, 0.04168, 0.7633, 0.04168, 0.7433, 0.9779, 0.5728, 0.9779, 0.5531, 0.9976, 0.5531, 0.9976, 0.5728, 0.2159, 0.04927, 0.2923, 0.04927, 0.2923, 0.06891, 0.2158, 0.06891, 0.118, 0.04927, 0.1501, 0.04927, 0.15, 0.06891, 0.1179, 0.06891, 0.2755, 0.9304, 0.2755, 0.9804, 0.2559, 0.9804, 0.2559, 0.9304, 0.629, 0.4191, 0.679, 0.419, 0.6791, 0.4387, 0.629, 0.4387, 0.6502, 0.7802, 0.6502, 0.8302, 0.6306, 0.8302, 0.6306, 0.7802, 0.9899, 0.3557, 0.9703, 0.3557, 0.9703, 0.3237, 0.9899, 0.3237, 0.3582, 0.8877, 0.3582, 0.9293, 0.3311, 0.9293, 0.3311, 0.8877, 0.6502, 0.8302, 0.6502, 0.8623, 0.6306, 0.8623, 0.6306, 0.8302, 0.1424, 0.8315, 0.1424, 0.7994, 0.184, 0.7994, 0.184, 0.8315, 0.6306, 0.8302, 0.6306, 0.8623, 0.5889, 0.8623, 0.5889, 0.8302, 0.9969, 0.1553, 0.9773, 0.1553, 0.9773, 0.1137, 0.9969, 0.1137, 0.1227, 0.9368, 0.1227, 0.9171, 0.167, 0.9171, 0.167, 0.9368, 0.9373, 0.6848, 0.9176, 0.6848, 0.9176, 0.5853, 0.9373, 0.5853, 0.1501, 0.1864, 0.1502, 0.2989, 0.1182, 0.2987, 0.1181, 0.1862, 0.06134, 0.6129, 0.04168, 0.6129, 0.04168, 0.5136, 0.06134, 0.5136, 0.6792, 0.5381, 0.6791, 0.4387, 0.7112, 0.4386, 0.7112, 0.538, 0.2257, 0.8055, 0.2454, 0.8055, 0.2454, 0.8206, 0.2257, 0.8206, 0.184, 0.5953, 0.1644, 0.5953, 0.1644, 0.5802, 0.184, 0.5802, 0.02084, 0.3094, 0.0, 0.3094, 2.957e-09, 0.2943, 0.02084, 0.2943, 0.992, 0.9898, 0.9723, 0.9898, 0.9723, 0.9296, 0.992, 0.9296, 0.1644, 0.5953, 0.1227, 0.5953, 0.1227, 0.5802, 0.1644, 0.5802, 0.184, 0.8055, 0.2257, 0.8055, 0.2257, 0.8206, 0.184, 0.8206, 0.2257, 0.8206, 0.184, 0.8206, 0.184, 0.7406, 0.2257, 0.7406, 0.2454, 0.7406, 0.2454, 0.8206, 0.2257, 0.8206, 0.2257, 0.7406, 0.06119, 0.3731, 0.02084, 0.3094, 0.02084, 0.2943, 0.09046, 0.3731, 0.6398, 0.3038, 0.6398, 0.3685, 0.6201, 0.3685, 0.6201, 0.3038, 0.6398, 0.3038, 0.6814, 0.3038, 0.6814, 0.3685, 0.6398, 0.3685, 0.6792, 0.6687, 0.6792, 0.5561, 0.7112, 0.5559, 0.7112, 0.6684, 0.06134, 0.7433, 0.04168, 0.7433, 0.04168, 0.6308, 0.06134, 0.6308, 0.1501, 0.1774, 0.1501, 0.1864, 0.1181, 0.1862, 0.118, 0.1772, 0.9373, 0.8153, 0.9176, 0.8153, 0.9176, 0.7027, 0.9373, 0.7027, 0.15, 0.06891, 0.1501, 0.1684, 0.118, 0.1683, 0.1179, 0.06891, 0.6792, 0.5471, 0.6792, 0.5381, 0.7112, 0.538, 0.7112, 0.5469, 0.06134, 0.6219, 0.04168, 0.6219, 0.04168, 0.6129, 0.06134, 0.6129, 0.9373, 0.6937, 0.9176, 0.6937, 0.9176, 0.6848, 0.9373, 0.6848, 0.6502, 0.8716, 0.6502, 0.779, 0.6699, 0.779, 0.6699, 0.8716, 0.5276, 0.6686, 0.6203, 0.6686, 0.6146, 0.6881, 0.5276, 0.6882, 0.9843, 0.5853, 0.9843, 0.6721, 0.9646, 0.6721, 0.9646, 0.5853, 0.1939, 0.2989, 0.2091, 0.2988, 0.2149, 0.3183, 0.2006, 0.3183, 0.1502, 0.2989, 0.1939, 0.2989, 0.2006, 0.3183, 0.1596, 0.3183, 0.6502, 0.779, 0.6502, 0.7638, 0.6699, 0.7638, 0.6699, 0.779, 0.6203, 0.6686, 0.6355, 0.6687, 0.6288, 0.6881, 0.6146, 0.6881, 0.9843, 0.6721, 0.9843, 0.6864, 0.9646, 0.6864, 0.9646, 0.6721, 0.6502, 0.6882, 0.6502, 0.7645, 0.6306, 0.7645, 0.6306, 0.6882, 0.5369, 0.4192, 0.6133, 0.4191, 0.6133, 0.4387, 0.5369, 0.4388, 0.2755, 0.8383, 0.2755, 0.9147, 0.2559, 0.9147, 0.2559, 0.8383, 0.2001, 0.04927, 0.2159, 0.04927, 0.2158, 0.06891, 0.2001, 0.06891, 0.1501, 0.04927, 0.2001, 0.04927, 0.2001, 0.06891, 0.15, 0.06891, 0.6502, 0.7645, 0.6502, 0.7802, 0.6306, 0.7802, 0.6306, 0.7645, 0.6133, 0.4191, 0.629, 0.4191, 0.629, 0.4387, 0.6133, 0.4387, 0.2755, 0.9147, 0.2755, 0.9304, 0.2559, 0.9304, 0.2559, 0.9147, 0.9373, 0.7027, 0.9176, 0.7027, 0.9176, 0.6937, 0.9373, 0.6937, 0.06134, 0.6308, 0.04168, 0.6308, 0.04168, 0.6219, 0.06134, 0.6219, 0.6792, 0.5561, 0.6792, 0.5471, 0.7112, 0.5469, 0.7112, 0.5559, 0.1501, 0.1684, 0.1501, 0.1774, 0.118, 0.1772, 0.118, 0.1683, 0.9373, 0.6937, 0.9373, 0.8161, 0.9176, 0.8161, 0.9176, 0.6937, 0.7192, 0.9851, 0.6995, 0.9851, 0.6995, 0.8716, 0.7192, 0.8716, 0.6203, 0.6686, 0.6792, 0.5471, 0.6792, 0.5561, 0.6355, 0.6687, 0.1939, 0.2989, 0.1501, 0.1864, 0.1501, 0.1774, 0.2091, 0.2988, 0.9176, 0.6937, 0.9176, 0.5863, 0.9373, 0.5863, 0.9373, 0.6937, 0.2001, 0.06891, 0.2158, 0.06891, 0.1501, 0.1774, 0.1501, 0.1684, 0.2159, 0.8872, 0.2356, 0.8872, 0.2356, 0.9855, 0.2159, 0.9855, 0.6792, 0.5381, 0.6792, 0.5471, 0.6133, 0.4387, 0.629, 0.4387, 0.04168, 0.8181, 0.04168, 0.8377, 3.672e-08, 0.8377, 5.21e-08, 0.8181, 0.06134, 0.8181, 0.06134, 0.8377, 0.04168, 0.8377, 0.04168, 0.8181, 0.3582, 0.9293, 0.3582, 0.9489, 0.3311, 0.9489, 0.3311, 0.9293, 0.1227, 0.9171, 0.1227, 0.8755, 0.167, 0.8755, 0.167, 0.9171, 0.07388, 0.04918, 0.07384, 0.06882, 0.04674, 0.06877, 0.04678, 0.04913, 0.118, 0.04927, 0.1179, 0.06891, 0.1057, 0.06888, 0.1058, 0.04924, 0.1227, 0.8315, 0.1424, 0.8315, 0.1424, 0.8437, 0.1227, 0.8437, 0.6306, 0.8623, 0.6502, 0.8623, 0.6502, 0.8744, 0.6306, 0.8744, 0.7949, 0.816, 0.8191, 0.816, 0.8244, 0.8763, 0.8003, 0.8763, 0.1424, 0.8315, 0.184, 0.8315, 0.184, 0.8437, 0.1424, 0.8437, 0.5889, 0.8623, 0.6306, 0.8623, 0.6306, 0.8744, 0.5889, 0.8744, 0.1058, 0.04924, 0.1057, 0.06888, 0.07384, 0.06882, 0.07388, 0.04918, 0.1227, 0.8437, 0.1424, 0.8437, 0.1424, 0.8755, 0.1227, 0.8755, 0.6381, 0.8744, 0.6381, 0.8941, 0.5889, 0.8941, 0.5889, 0.8744, 0.1424, 0.8437, 0.184, 0.8437, 0.184, 0.8755, 0.1424, 0.8755, 0.6381, 0.8941, 0.6381, 0.9357, 0.5889, 0.9357, 0.5889, 0.8941, 0.2159, 0.9288, 0.2159, 0.9485, 0.184, 0.9485, 0.184, 0.9288, 0.2159, 0.8872, 0.2159, 0.9288, 0.184, 0.9288, 0.184, 0.8872, 0.1058, 0.04924, 0.07388, 0.04918, 0.07399, 0.0, 0.1059, 5.695e-05, 0.6995, 0.8716, 0.6995, 0.9132, 0.6502, 0.9132, 0.6502, 0.8716, 0.6995, 0.9132, 0.6995, 0.9329, 0.6502, 0.9329, 0.6502, 0.9132, 0.7502, 0.9189, 0.7502, 0.9605, 0.7231, 0.9605, 0.7231, 0.9189, 0.7502, 0.8993, 0.7502, 0.9189, 0.7231, 0.9189, 0.7231, 0.8993, 0.04674, 0.06877, 0.07384, 0.06882, 0.07376, 0.113, 0.04666, 0.113, 3.672e-08, 0.8377, 0.04168, 0.8377, 0.04168, 0.8819, 0.0, 0.8819, 0.04168, 0.8377, 0.06134, 0.8377, 0.06134, 0.8819, 0.04168, 0.8819, 0.9783, 0.3991, 0.9783, 0.3795, 0.9979, 0.3795, 0.9979, 0.3991, 0.4349, 0.6719, 0.5276, 0.6753, 0.5268, 0.6949, 0.4394, 0.7044, 0.344, 0.6682, 0.376, 0.6697, 0.3753, 0.702, 0.343, 0.7007, 0.3215, 0.8056, 0.3215, 0.8554, 0.3019, 0.8554, 0.3019, 0.8056, 0.6152, 0.03311, 0.5715, 0.03471, 0.5708, 0.002459, 0.6207, 0.000547, 0.9779, 0.5361, 0.9779, 0.5797, 0.9583, 0.5797, 0.9583, 0.5361, 0.3215, 0.8554, 0.3215, 0.8877, 0.3019, 0.8877, 0.3019, 0.8554, 0.8759, 0.77, 0.8759, 0.7375, 0.9176, 0.7375, 0.9176, 0.77, 0.4193, 0.9604, 0.439, 0.9604, 0.439, 0.9923, 0.4193, 0.9923, 0.3215, 0.8877, 0.3215, 0.8554, 0.3632, 0.8554, 0.3632, 0.8877, 0.3952, 0.9413, 0.3632, 0.9413, 0.3632, 0.8997, 0.3952, 0.8997, 0.9264, 0.1823, 0.8941, 0.1823, 0.8941, 0.1407, 0.9264, 0.1407, 0.8563, 0.77, 0.8563, 0.7375, 0.8759, 0.7375, 0.8759, 0.77, 0.9979, 0.3598, 0.9979, 0.3795, 0.9783, 0.3795, 0.9783, 0.3598, 0.4512, 0.4228, 0.5276, 0.4257, 0.5268, 0.4453, 0.4504, 0.4424, 0.3534, 0.419, 0.3855, 0.4202, 0.3847, 0.4399, 0.3526, 0.4386, 0.6563, 0.4185, 0.6563, 0.3685, 0.6759, 0.3685, 0.6759, 0.4185, 0.6311, 0.2823, 0.581, 0.2842, 0.5802, 0.2646, 0.6303, 0.2627, 0.4193, 0.7865, 0.4193, 0.7365, 0.439, 0.7365, 0.439, 0.7865, 0.7033, 0.3855, 0.7229, 0.3855, 0.7229, 0.4176, 0.7033, 0.4176, 0.4193, 0.7365, 0.4193, 0.7044, 0.439, 0.7044, 0.439, 0.7365, 0.5276, 0.8993, 0.5597, 0.8993, 0.5597, 0.9409, 0.5276, 0.9409, 0.439, 0.7365, 0.439, 0.7044, 0.4806, 0.7044, 0.4806, 0.7365, 0.9773, 0.1553, 0.9969, 0.1553, 0.9969, 0.1969, 0.9773, 0.1969, 0.9309, 0.3288, 0.9506, 0.3288, 0.9506, 0.4283, 0.9309, 0.4283, 0.3802, 0.5572, 0.376, 0.6697, 0.344, 0.6682, 0.3482, 0.5559, 0.6201, 0.4032, 0.6004, 0.4032, 0.6004, 0.3038, 0.6201, 0.3038, 0.5765, 0.1652, 0.5802, 0.2646, 0.5481, 0.2658, 0.5444, 0.1665, 0.5715, 0.03471, 0.5758, 0.1472, 0.5438, 0.1486, 0.5396, 0.03621, 0.8563, 0.77, 0.8759, 0.77, 0.8759, 0.8824, 0.8563, 0.8824, 0.3806, 0.5483, 0.3802, 0.5572, 0.3482, 0.5559, 0.3485, 0.5469, 0.9309, 0.1983, 0.9506, 0.1983, 0.9506, 0.3109, 0.9309, 0.3109, 0.3847, 0.4399, 0.3809, 0.5393, 0.3489, 0.5379, 0.3526, 0.4386, 0.5761, 0.1562, 0.5765, 0.1652, 0.5444, 0.1665, 0.5441, 0.1575, 0.3133, 0.5456, 0.313, 0.5545, 0.3019, 0.5541, 0.3022, 0.5452, 0.9309, 0.3198, 0.9506, 0.3198, 0.9506, 0.3288, 0.9309, 0.3288, 0.9779, 0.4283, 0.9779, 0.5209, 0.9583, 0.5209, 0.9583, 0.4283, 0.7231, 0.02917, 0.6304, 0.03256, 0.6349, 0.0, 0.7224, 0.009549, 0.3215, 0.7044, 0.3215, 0.7913, 0.3019, 0.7913, 0.3019, 0.7044, 0.4197, 0.6713, 0.4349, 0.6719, 0.4394, 0.7044, 0.4251, 0.7039, 0.376, 0.6697, 0.4197, 0.6713, 0.4251, 0.7039, 0.3753, 0.702, 0.9779, 0.5209, 0.9779, 0.5361, 0.9583, 0.5361, 0.9583, 0.5209, 0.6304, 0.03256, 0.6152, 0.03311, 0.6207, 0.000547, 0.6349, 0.0, 0.3215, 0.7913, 0.3215, 0.8056, 0.3019, 0.8056, 0.3019, 0.7913, 0.4193, 0.8785, 0.4193, 0.8022, 0.439, 0.8022, 0.439, 0.8785, 0.7231, 0.2787, 0.6468, 0.2817, 0.646, 0.2621, 0.7224, 0.2591, 0.9373, 0.8022, 0.9373, 0.7259, 0.957, 0.7259, 0.957, 0.8022, 0.4355, 0.4222, 0.4512, 0.4228, 0.4504, 0.4424, 0.4347, 0.4418, 0.3855, 0.4202, 0.4355, 0.4222, 0.4347, 0.4418, 0.3847, 0.4399, 0.4193, 0.8022, 0.4193, 0.7865, 0.439, 0.7865, 0.439, 0.8022, 0.6468, 0.2817, 0.6311, 0.2823, 0.6303, 0.2627, 0.646, 0.2621, 0.9843, 0.7502, 0.9843, 0.7305, 1.0, 0.7305, 1.0, 0.7502, 0.9309, 0.3109, 0.9506, 0.3109, 0.9506, 0.3198, 0.9309, 0.3198, 0.5085, 0.1499, 0.5089, 0.1589, 0.4977, 0.1593, 0.4974, 0.1503, 0.5758, 0.1472, 0.5761, 0.1562, 0.5441, 0.1575, 0.5438, 0.1486, 0.3809, 0.5393, 0.3806, 0.5483, 0.3485, 0.5469, 0.3489, 0.5379, 0.9309, 0.3198, 0.9309, 0.1975, 0.9506, 0.1975, 0.9506, 0.3198, 0.992, 0.9296, 0.9723, 0.9296, 0.9723, 0.8161, 0.992, 0.8161, 0.6304, 0.03256, 0.5761, 0.1562, 0.5758, 0.1472, 0.6152, 0.03311, 0.4197, 0.6713, 0.3802, 0.5572, 0.3806, 0.5483, 0.4349, 0.6719, 0.9506, 0.3198, 0.9506, 0.4272, 0.9309, 0.4272, 0.9309, 0.3198, 0.4347, 0.4418, 0.4504, 0.4424, 0.3806, 0.5483, 0.3809, 0.5393, 0.9153, 0.9807, 0.8956, 0.9807, 0.8956, 0.8824, 0.9153, 0.8824, 0.5765, 0.1652, 0.5761, 0.1562, 0.646, 0.2621, 0.6303, 0.2627, 0.6004, 0.2842, 0.6201, 0.2842, 0.6201, 0.3038, 0.6004, 0.3038, 0.5588, 0.2842, 0.6004, 0.2842, 0.6004, 0.3038, 0.5588, 0.3038, 0.2952, 0.9804, 0.2952, 1.0, 0.2862, 1.0, 0.2862, 0.9804, 0.9982, 0.7698, 0.9982, 0.7894, 0.9843, 0.7894, 0.9843, 0.7698, 0.5089, 0.1589, 0.512, 0.1677, 0.4981, 0.1682, 0.4977, 0.1593, 0.3165, 0.5367, 0.3133, 0.5456, 0.3022, 0.5452, 0.3025, 0.5362, 0.7218, 0.3115, 0.7218, 0.3311, 0.7107, 0.3311, 0.7107, 0.3115, 0.1836, 0.9028, 0.1836, 0.9224, 0.167, 0.9224, 0.167, 0.9028, 0.3489, 0.5379, 0.3485, 0.5469, 0.3319, 0.5463, 0.3346, 0.5374, 0.5441, 0.1575, 0.5444, 0.1665, 0.5302, 0.167, 0.5274, 0.1582, 0.9843, 0.7698, 0.9843, 0.7502, 0.9985, 0.7502, 0.9985, 0.7698, 0.5438, 0.1486, 0.5441, 0.1575, 0.5274, 0.1582, 0.5271, 0.1492, 0.3485, 0.5469, 0.3482, 0.5559, 0.3316, 0.5552, 0.3319, 0.5463, 0.7502, 0.8993, 0.7699, 0.8993, 0.7699, 0.9673, 0.7502, 0.9673, 0.3346, 0.5374, 0.3319, 0.5463, 0.3133, 0.5456, 0.3165, 0.5367, 0.5274, 0.1582, 0.5302, 0.167, 0.512, 0.1677, 0.5089, 0.1589, 0.7699, 0.9899, 0.7502, 0.9899, 0.7502, 0.9673, 0.7699, 0.9673, 0.5271, 0.1492, 0.5274, 0.1582, 0.5089, 0.1589, 0.5085, 0.1499, 0.3319, 0.5463, 0.3316, 0.5552, 0.313, 0.5545, 0.3133, 0.5456, 0.6162, 0.9997, 0.6162, 0.9801, 0.6344, 0.9801, 0.6344, 0.9997, 0.3346, 0.5374, 0.3165, 0.5367, 0.3173, 0.5142, 0.3355, 0.5149, 0.9899, 0.4268, 0.9703, 0.4268, 0.9703, 0.4043, 0.9899, 0.4043, 0.512, 0.1677, 0.5302, 0.167, 0.531, 0.1896, 0.5129, 0.1902, 0.6075, 0.9801, 0.6075, 0.9997, 0.5889, 0.9997, 0.5889, 0.9801, 0.313, 0.5545, 0.3316, 0.5552, 0.329, 0.6232, 0.3104, 0.6226, 0.2553, 0.9553, 0.2356, 0.9553, 0.2356, 0.8872, 0.2553, 0.8872, 0.5271, 0.1492, 0.5085, 0.1499, 0.506, 0.08188, 0.5246, 0.08119, 0.9373, 0.9568, 0.9373, 0.9935, 0.9176, 0.9935, 0.9176, 0.9568, 0.5003, 0.8929, 0.5003, 0.8451, 0.52, 0.8451, 0.52, 0.8929, 0.8668, 0.3856, 0.8668, 0.3378, 0.9036, 0.3378, 0.9036, 0.3856, 0.4806, 0.8929, 0.4806, 0.8451, 0.5003, 0.8451, 0.5003, 0.8929, 0.9036, 0.1975, 0.9036, 0.2452, 0.8668, 0.2452, 0.8668, 0.1975, 0.4806, 0.9854, 0.4806, 0.8929, 0.5003, 0.8929, 0.5003, 0.9854, 0.8668, 0.4781, 0.8668, 0.3856, 0.9036, 0.3856, 0.9036, 0.4781, 0.5003, 0.9854, 0.5003, 0.8929, 0.52, 0.8929, 0.52, 0.9854, 0.9036, 0.2452, 0.9036, 0.3378, 0.8668, 0.3378, 0.8668, 0.2452, 0.957, 0.7578, 0.957, 0.7305, 0.9843, 0.7305, 0.9843, 0.7578, 0.184, 0.582, 0.184, 0.5425, 0.2114, 0.5425, 0.2114, 0.582, 0.3798, 0.8724, 0.4193, 0.8724, 0.4193, 0.8997, 0.3798, 0.8997, 0.7504, 0.3506, 0.7504, 0.3901, 0.7231, 0.3901, 0.7231, 0.3506, 0.4701, 0.1755, 0.4701, 0.0, 0.4974, 4.725e-08, 0.4974, 0.1755, 0.4701, 0.2116, 0.4701, 0.1755, 0.4974, 0.1755, 0.4974, 0.2116, 0.7504, 0.0, 0.7504, 0.1755, 0.7231, 0.1755, 0.7231, 4.725e-08, 0.9036, 0.3729, 0.9036, 0.1975, 0.9309, 0.1975, 0.9309, 0.3729, 0.9036, 0.5484, 0.9036, 0.3729, 0.9309, 0.3729, 0.9309, 0.5484, 0.4701, 0.2934, 0.4701, 0.2116, 0.4974, 0.2116, 0.4974, 0.2934, 0.7504, 0.1755, 0.7504, 0.2116, 0.7231, 0.2116, 0.7231, 0.1755, 0.4179, 0.9857, 0.3905, 0.9857, 0.3905, 0.9413, 0.4179, 0.9413, 0.9309, 0.5845, 0.9036, 0.5845, 0.9036, 0.5484, 0.9309, 0.5484, 0.4701, 0.3506, 0.4701, 0.3341, 0.4974, 0.3341, 0.4974, 0.3506, 0.7504, 0.2934, 0.7504, 0.3341, 0.7231, 0.3341, 0.7231, 0.2934, 0.1774, 0.9812, 0.15, 0.9812, 0.15, 0.9368, 0.1774, 0.9368, 0.184, 0.6391, 0.184, 0.5985, 0.2114, 0.5985, 0.2114, 0.6391, 0.184, 0.721, 0.184, 0.6391, 0.2114, 0.6391, 0.2114, 0.721, 0.4466, 0.8785, 0.4466, 0.9604, 0.4193, 0.9604, 0.4193, 0.8785, 0.7504, 0.2116, 0.7504, 0.2934, 0.7231, 0.2934, 0.7231, 0.2116, 0.4701, 0.3341, 0.4701, 0.2934, 0.4974, 0.2934, 0.4974, 0.3341, 0.9772, 0.1682, 0.9772, 0.1955, 0.9499, 0.1955, 0.9499, 0.1682, 0.7231, 0.8091, 0.7504, 0.8091, 0.7504, 0.838, 0.7231, 0.838, 0.7949, 0.02261, 0.7949, 5.906e-09, 0.8223, 0.0, 0.8223, 0.02261, 0.3967, 0.7044, 0.4193, 0.7044, 0.4193, 0.7317, 0.3967, 0.7317, 0.7504, 0.7865, 0.7504, 0.8091, 0.7231, 0.8091, 0.7231, 0.7865, 0.3019, 0.1975, 0.3019, 2.362e-08, 0.3292, 2.362e-08, 0.3292, 0.1755, 0.3019, 0.2301, 0.3019, 0.1975, 0.3292, 0.1755, 0.3292, 0.2116, 0.7504, 0.419, 0.7504, 0.5945, 0.7231, 0.5945, 0.7231, 0.419, 0.8941, 0.0, 0.8941, 0.1975, 0.8668, 0.1755, 0.8668, 0.0, 0.7949, 0.3901, 0.7949, 0.1926, 0.8223, 0.1926, 0.8223, 0.3901, 0.3019, 0.256, 0.3019, 0.2301, 0.3292, 0.2116, 0.3292, 0.2451, 0.7504, 0.5945, 0.7504, 0.6306, 0.7231, 0.6306, 0.7231, 0.5945, 0.5874, 0.9437, 0.5597, 0.9437, 0.5597, 0.8993, 0.5874, 0.8993, 0.7949, 0.1926, 0.7949, 0.16, 0.8223, 0.16, 0.8223, 0.1926, 0.3019, 0.3675, 0.3019, 0.3341, 0.3292, 0.3341, 0.3292, 0.3675, 0.7504, 0.7125, 0.7504, 0.7531, 0.7231, 0.7531, 0.7231, 0.7125, 0.6436, 0.9801, 0.6162, 0.9801, 0.6162, 0.9357, 0.6436, 0.9357, 0.7949, 0.09665, 0.7949, 0.05602, 0.8223, 0.05602, 0.8223, 0.09665, 0.7949, 0.1341, 0.7949, 0.09665, 0.8223, 0.09665, 0.8223, 0.1341, 0.8496, 0.9207, 0.8496, 0.9582, 0.8223, 0.9582, 0.8223, 0.9098, 0.7504, 0.6641, 0.7504, 0.7125, 0.7231, 0.7125, 0.7231, 0.6641, 0.3019, 0.3341, 0.3019, 0.2934, 0.3292, 0.2934, 0.3292, 0.3341, 0.7228, 0.3115, 0.7107, 0.3115, 0.7107, 0.2842, 0.7228, 0.2842, 0.4249, 0.3448, 0.4249, 0.3633, 0.3292, 0.3901, 0.3292, 0.3675, 0.3739, 0.8273, 0.3967, 0.7317, 0.4193, 0.7317, 0.3924, 0.8273, 0.1177, 0.9441, 0.1177, 0.9561, 0.09031, 0.9561, 0.09031, 0.9441, 0.1177, 0.815, 0.1177, 0.9109, 0.09031, 0.9109, 0.09031, 0.815, 0.3019, 0.3901, 0.3019, 0.3675, 0.3292, 0.3675, 0.3292, 0.3901, 0.7504, 0.7531, 0.7504, 0.7865, 0.7231, 0.7865, 0.7231, 0.7531, 0.3632, 0.7044, 0.3967, 0.7044, 0.3967, 0.7317, 0.3632, 0.7317, 0.7949, 0.05602, 0.7949, 0.02261, 0.8223, 0.02261, 0.8223, 0.05602, 0.4701, 0.2934, 0.4701, 0.3341, 0.3292, 0.3341, 0.3292, 0.2934, 0.9723, 0.9567, 0.945, 0.9567, 0.945, 0.8161, 0.9723, 0.8161, 0.945, 0.8161, 0.945, 0.9568, 0.9176, 0.9568, 0.9176, 0.8161, 0.4806, 0.7044, 0.5213, 0.7044, 0.5213, 0.8451, 0.4806, 0.8451, 0.4701, 0.3901, 0.4701, 0.3506, 0.4974, 0.3506, 0.4974, 0.3901, 0.5276, 0.9409, 0.5549, 0.9409, 0.5549, 0.9853, 0.5276, 0.9853, 0.7504, 0.7531, 0.7504, 0.7125, 0.7949, 0.7125, 0.7949, 0.7531, 0.8223, 0.09665, 0.8223, 0.05602, 0.8668, 0.05602, 0.8668, 0.09665, 0.7504, 0.6306, 0.7504, 0.6641, 0.7231, 0.6641, 0.7231, 0.6306, 0.3632, 0.9413, 0.3905, 0.9413, 0.3905, 0.9857, 0.3632, 0.9857, 0.7504, 0.3341, 0.7504, 0.2934, 0.7949, 0.2934, 0.7949, 0.3341, 0.2114, 0.6391, 0.2114, 0.5985, 0.2559, 0.5985, 0.2559, 0.6391, 0.9646, 0.7259, 0.9373, 0.7259, 0.9373, 0.5853, 0.9646, 0.5853, 0.4701, 0.1755, 0.4701, 0.2116, 0.3292, 0.2116, 0.3292, 0.1755, 0.9576, 0.1406, 0.9303, 0.1406, 0.9303, 0.0, 0.9576, 2.362e-08, 0.9303, 0.1407, 0.8941, 0.1407, 0.8941, 0.0, 0.9303, 0.0, 0.3019, 0.2934, 0.3019, 0.256, 0.3292, 0.2451, 0.3292, 0.2934, 0.7504, 0.2116, 0.7504, 0.1755, 0.7949, 0.1755, 0.7949, 0.2116, 0.6563, 0.4129, 0.6201, 0.4129, 0.6201, 0.3685, 0.6563, 0.3685, 0.9843, 0.8022, 0.957, 0.8022, 0.957, 0.7578, 0.9843, 0.7578, 0.7949, 0.16, 0.7949, 0.1341, 0.8223, 0.1341, 0.8223, 0.16, 0.7504, 0.6306, 0.7504, 0.5945, 0.7949, 0.5945, 0.7949, 0.6306, 0.8223, 0.1926, 0.8223, 0.16, 0.8668, 0.16, 0.8668, 0.1926, 0.9506, 0.3598, 0.9783, 0.3598, 0.9783, 0.4043, 0.9506, 0.4043, 0.7949, 0.4174, 0.7949, 0.3901, 0.8223, 0.3901, 0.8223, 0.4174, 0.7949, 0.5853, 0.7949, 0.558, 0.8223, 0.558, 0.8223, 0.5853, 0.3019, 0.3901, 0.3292, 0.3901, 0.3292, 0.419, 0.3019, 0.419, 0.7231, 0.3901, 0.7504, 0.3901, 0.7504, 0.419, 0.7231, 0.419, 0.2114, 0.5425, 0.2114, 0.5136, 0.2559, 0.5136, 0.2559, 0.5425, 0.4701, 0.3901, 0.4974, 0.3901, 0.4974, 0.419, 0.4701, 0.419, 0.2114, 0.5425, 0.184, 0.5425, 0.184, 0.5136, 0.2114, 0.5136, 0.8223, 0.4174, 0.8223, 0.558, 0.7949, 0.558, 0.7949, 0.4174, 0.3292, 0.419, 0.3292, 0.3901, 0.4701, 0.3901, 0.4701, 0.419, 0.06134, 0.815, 0.09031, 0.815, 0.09031, 0.9556, 0.06134, 0.9556, 0.9583, 0.4283, 0.9583, 0.5689, 0.9309, 0.5689, 0.9309, 0.4283, 0.7504, 0.838, 0.7504, 0.8091, 0.7949, 0.8091, 0.7949, 0.838, 0.8223, 0.5853, 0.8223, 0.558, 0.8668, 0.558, 0.8668, 0.5853, 0.1227, 0.9368, 0.15, 0.9368, 0.15, 0.9812, 0.1227, 0.9812, 0.3632, 0.8724, 0.3798, 0.8724, 0.3798, 0.8997, 0.3632, 0.8997, 0.7504, 0.419, 0.7504, 0.3901, 0.7949, 0.3901, 0.7949, 0.419, 0.8223, 0.4174, 0.8223, 0.3901, 0.8668, 0.3901, 0.8668, 0.4174, 0.6162, 0.9801, 0.5889, 0.9801, 0.5889, 0.9357, 0.6162, 0.9357, 0.8496, 0.8948, 0.8496, 0.9207, 0.8223, 0.9098, 0.8223, 0.8763, 0.184, 0.5985, 0.184, 0.582, 0.2114, 0.582, 0.2114, 0.5985, 0.7504, 0.3341, 0.7504, 0.3506, 0.7231, 0.3506, 0.7231, 0.3341, 0.3661, 0.8604, 0.3739, 0.8273, 0.3924, 0.8273, 0.3831, 0.8604, 0.458, 0.3369, 0.458, 0.354, 0.4249, 0.3633, 0.4249, 0.3448, 0.8223, 0.8763, 0.8223, 0.9725, 0.7949, 0.9725, 0.7949, 0.8763, 0.4701, 0.3341, 0.4701, 0.3506, 0.458, 0.354, 0.458, 0.3369, 0.3632, 0.8724, 0.3661, 0.8604, 0.3831, 0.8604, 0.3798, 0.8724, 0.1177, 0.9109, 0.1177, 0.9441, 0.09031, 0.9441, 0.09031, 0.9109, 0.8457, 0.9582, 0.8457, 0.9855, 0.8223, 0.9855, 0.8223, 0.9582, 0.7033, 0.3855, 0.7033, 0.4185, 0.6759, 0.4185, 0.6759, 0.3855, 0.3831, 0.8604, 0.3924, 0.8273, 0.4067, 0.8273, 0.4066, 0.8603, 0.4249, 0.3633, 0.458, 0.354, 0.4579, 0.3774, 0.4249, 0.3775, 0.167, 0.9028, 0.167, 0.8755, 0.1812, 0.8755, 0.1812, 0.9028])
me_cube.materials.append(mat_material)
me_cube.use_remesh_preserve_volume = False
me_cube.use_remesh_preserve_attributes = False
me_cube.use_mirror_vertex_groups = False
me_cube.update()

# ---- objects
ob_lamp_006 = bpy.data.objects.new('Lamp.006', light_lamp_006)
ob_lamp_005 = bpy.data.objects.new('Lamp.005', light_lamp_005)
ob_lamp_004 = bpy.data.objects.new('Lamp.004', light_lamp_004)
ob_lamp_003 = bpy.data.objects.new('Lamp.003', light_lamp_003)
ob_lamp_002 = bpy.data.objects.new('Lamp.002', light_lamp_002)
ob_lamp_001 = bpy.data.objects.new('Lamp.001', light_lamp_001)
ob_cube = bpy.data.objects.new('Cube', me_cube)
ob_lamp = bpy.data.objects.new('Lamp', light_lamp)
ob_camera = bpy.data.objects.new('Camera', cam_camera)

# ---- transforms, parenting, visibility, modifiers, constraints
ob_lamp_006.location = (7.782, -0.07573, -1.359)
ob_lamp_006.rotation_euler = (0.6503, 0.05522, 1.866)
ob_lamp_006.lock_rotations_4d = False
ob_lamp_006.empty_display_type = 'ARROWS'
ob_lamp_006.color = (0.0, 0.0, 0.0, 0.0)
ob_lamp_006.lineart.crease_threshold = 0.0
ob_lamp_005.location = (-10.07, 0.5892, -1.196)
ob_lamp_005.rotation_euler = (0.6503, 0.05522, 1.866)
ob_lamp_005.lock_rotations_4d = False
ob_lamp_005.empty_display_type = 'ARROWS'
ob_lamp_005.color = (0.0, 0.0, 0.0, 0.0)
ob_lamp_005.lineart.crease_threshold = 0.0
ob_lamp_004.location = (-2.509, 2.456, -0.5591)
ob_lamp_004.rotation_euler = (0.6503, 0.05522, 1.866)
ob_lamp_004.lock_rotations_4d = False
ob_lamp_004.empty_display_type = 'ARROWS'
ob_lamp_004.color = (0.0, 0.0, 0.0, 0.0)
ob_lamp_004.lineart.crease_threshold = 0.0
ob_lamp_003.location = (-0.8564, -2.06, 2.567)
ob_lamp_003.rotation_euler = (0.6503, 0.05522, 1.866)
ob_lamp_003.lock_rotations_4d = False
ob_lamp_003.empty_display_type = 'ARROWS'
ob_lamp_003.color = (0.0, 0.0, 0.0, 0.0)
ob_lamp_003.lineart.crease_threshold = 0.0
ob_lamp_002.location = (2.145, 1.04, 4.216)
ob_lamp_002.rotation_euler = (0.6503, 0.05522, 1.866)
ob_lamp_002.lock_rotations_4d = False
ob_lamp_002.empty_display_type = 'ARROWS'
ob_lamp_002.color = (0.0, 0.0, 0.0, 0.0)
ob_lamp_002.lineart.crease_threshold = 0.0
ob_lamp_001.location = (5.075, 3.041, -2.459)
ob_lamp_001.rotation_euler = (0.6503, 0.05522, 1.866)
ob_lamp_001.lock_rotations_4d = False
ob_lamp_001.empty_display_type = 'ARROWS'
ob_lamp_001.color = (0.0, 0.0, 0.0, 0.0)
ob_lamp_001.lineart.crease_threshold = 0.0
ob_cube.location = (0.0, 0.0, 0.0)
ob_cube.lock_rotations_4d = False
ob_cube.empty_display_type = 'ARROWS'
ob_cube.lineart.crease_threshold = 0.0
_m = ob_cube.modifiers.new('Mirror', 'MIRROR')
_m.use_axis = (False, True, False)
_m.use_clip = True
ob_lamp.location = (2.276, -5.782, -0.3463)
ob_lamp.rotation_euler = (0.6503, 0.05522, 1.866)
ob_lamp.lock_rotations_4d = False
ob_lamp.empty_display_type = 'ARROWS'
ob_lamp.color = (0.0, 0.0, 0.0, 0.0)
ob_lamp.lineart.crease_threshold = 0.0
ob_camera.location = (7.481, -6.508, 5.344)
ob_camera.rotation_euler = (1.109, 0.01082, 0.8149)
ob_camera.lock_rotations_4d = False
ob_camera.empty_display_type = 'ARROWS'
ob_camera.color = (0.0, 0.0, 0.0, 0.0)
ob_camera.display_type = 'WIRE'
ob_camera.lineart.crease_threshold = 0.0

# ---- collection membership
col_collection_1.objects.link(ob_lamp_006)
col_collection_1.objects.link(ob_lamp_005)
col_collection_1.objects.link(ob_lamp_004)
col_collection_1.objects.link(ob_lamp_003)
col_collection_1.objects.link(ob_lamp_002)
col_collection_1.objects.link(ob_lamp_001)
col_collection_1.objects.link(ob_cube)
col_collection_1.objects.link(ob_lamp)
col_collection_1.objects.link(ob_camera)

# ---- scene / render settings (as saved in the file)
scene.camera = ob_camera
scene.frame_start = 1; scene.frame_end = 250; scene.frame_set(1)
scene.render.engine = 'BLENDER_EEVEE_NEXT'
scene.render.resolution_percentage = 50
scene.render.dither_intensity = 0.0
scene.cycles.use_denoising = False
scene.cycles.samples = 10
scene.cycles.sampling_pattern = 'TABULATED_SOBOL'
scene.cycles.light_sampling_threshold = 0.0
scene.cycles.use_adaptive_sampling = False
scene.cycles.use_light_tree = False
scene.cycles.blur_glossy = 0.0
scene.cycles.pixel_filter_type = 'GAUSSIAN'
scene.cycles.sample_clamp_indirect = 0.0
scene.view_settings.view_transform = 'Standard'
bpy.context.view_layer.update()
